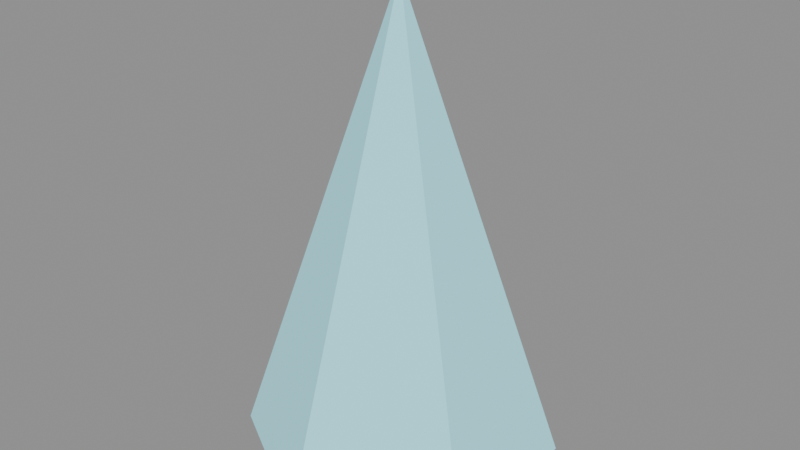 # Source: test_prop.blend  (saved by Blender 5.3.31; exported with 4.5.12 LTS)
import bpy
from mathutils import Matrix  # noqa: F401  (used for matrix-valued properties, if any)

bpy.ops.wm.read_factory_settings(use_empty=True)
scene = bpy.context.scene
scene.name = 'Scene'

# ---- collections
col_testpropcollection = bpy.data.collections.new('TestPropCollection'); scene.collection.children.link(col_testpropcollection)

# ---- materials (node trees are filled in below, after node groups)
mat_testcrystalmat = bpy.data.materials.new('TestCrystalMat')

# ---- material node trees
mat_testcrystalmat.use_nodes = True; mat_testcrystalmat.node_tree.nodes.clear()
_N = mat_testcrystalmat.node_tree.nodes; _L = mat_testcrystalmat.node_tree.links
n0 = _N.new('ShaderNodeBsdfPrincipled'); n0.name = 'Principled BSDF'; n0.location = (-200, 100)
n0.inputs[0].default_value = (0.34, 0.77, 0.84, 1.0)
n0.inputs[1].default_value = 0.1
n0.inputs[2].default_value = 0.2
n0.inputs[10].default_value = 0.005
n0.inputs[27].default_value = (0.2, 0.6, 0.7, 1.0)
n0.inputs[28].default_value = 0.5
n1 = _N.new('ShaderNodeOutputMaterial'); n1.name = 'Material Output'; n1.location = (200, 100)
_L.new(n0.outputs[0], n1.inputs[0])
n1.is_active_output = True

# ---- meshes
me_testcrystalmesh = bpy.data.meshes.new('TestCrystalMesh')
me_testcrystalmesh.from_pydata([(0.0, 0.4, -0.6), (0.3464, 0.2, -0.6), (0.3464, -0.2, -0.6), (0.0, -0.4, -0.6), (-0.3464, -0.2, -0.6), (-0.3464, 0.2, -0.6), (0.0, 0.0, 0.6)], [], [(0, 6, 1), (1, 6, 2), (2, 6, 3), (3, 6, 4), (0, 1, 2, 3, 4, 5), (4, 6, 5), (5, 6, 0)])
me_testcrystalmesh.materials.append(mat_testcrystalmat)
me_testcrystalmesh.update()

# ---- objects
ob_testcrystal = bpy.data.objects.new('TestCrystal', me_testcrystalmesh)

# ---- transforms, parenting, visibility, modifiers, constraints
ob_testcrystal.location = (0.0, 0.0, 0.0)

# ---- collection membership
col_testpropcollection.objects.link(ob_testcrystal)

# ---- scene / render settings (as saved in the file)
scene.frame_start = 1; scene.frame_end = 250; scene.frame_set(1)
scene.render.engine = 'BLENDER_EEVEE_NEXT'
scene.render.bake_bias = 0.0
scene.render.bake_samples = 0
scene.render.compositor_device = 'GPU'
scene.eevee.use_volume_custom_range = False
scene.eevee.fast_gi_thickness_near = 0.1
scene.eevee.fast_gi_thickness_far = 0.0
scene.eevee.ray_tracing_options.screen_trace_thickness = 0.1
bpy.context.view_layer.update()

# ---- added for rendering (the .blend has no active camera and no usable light): camera, sun + grey world if the file has none
cam_auto = bpy.data.cameras.new('AutoCamera')
cam_auto.lens = 50.0
cam_auto.sensor_width = 36.0
cam_auto.clip_end = 1000.0
ob_auto_camera = bpy.data.objects.new('AutoCamera', cam_auto)
scene.collection.objects.link(ob_auto_camera)
ob_auto_camera.location = (1.48036, -1.77643, 1.18429)
ob_auto_camera.rotation_euler = (1.09748, -7.21219e-08, 0.694738)
scene.camera = ob_auto_camera
light_auto_sun = bpy.data.lights.new('AutoSun', 'SUN')
light_auto_sun.energy = 3.0
light_auto_sun.angle = 0.0523599
ob_auto_sun = bpy.data.objects.new('AutoSun', light_auto_sun)
scene.collection.objects.link(ob_auto_sun)
ob_auto_sun.rotation_euler = (0.872665, 0.174533, 0.523599)
if scene.world is None:
    world_auto = bpy.data.worlds.new('AutoWorld')
    world_auto.color = (0.3, 0.3, 0.3)
    scene.world = world_auto
bpy.context.view_layer.update()
